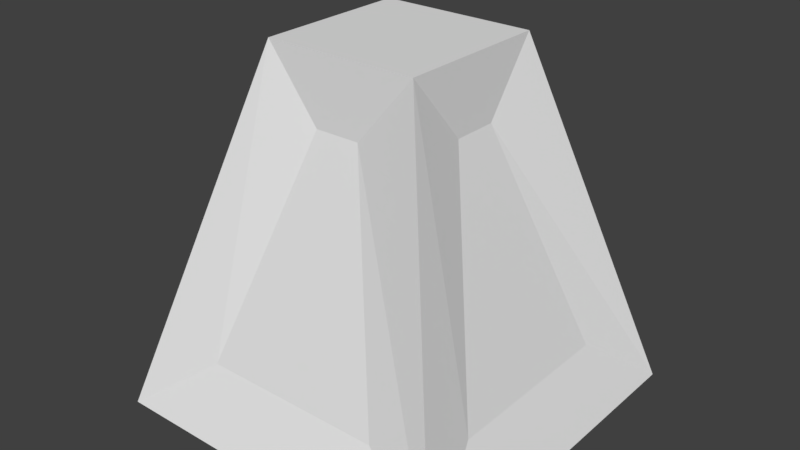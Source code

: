 # Source: ComputerBase.blend  (saved by Blender 2.79.0; exported with 4.5.12 LTS)
import bpy
from mathutils import Matrix  # noqa: F401  (used for matrix-valued properties, if any)

bpy.ops.wm.read_factory_settings(use_empty=True)
scene = bpy.context.scene
scene.name = 'Scene'

# ---- collections
col_collection_1 = bpy.data.collections.new('Collection 1'); scene.collection.children.link(col_collection_1)

# ---- world
world_world = bpy.data.worlds.new('World'); scene.world = world_world
world_world.color = (0.05088, 0.05088, 0.05088)
world_world.use_sun_shadow = False
world_world.sun_shadow_jitter_overblur = 0.0
world_world.cycles.sampling_method = 'MANUAL'

# ---- meshes
me_cube_001 = bpy.data.meshes.new('Cube.001')
me_cube_001.from_pydata([(-0.3845, -0.6254, -0.4724), (-0.09404, -0.3349, 0.4724), (-0.6254, 0.3845, -0.4724), (-0.3349, 0.09404, 0.4724), (0.3845, -0.6254, -0.4724), (0.09404, -0.3349, 0.4724), (0.3845, 0.6254, -0.4724), (0.09404, 0.3349, 0.4724), (-0.6254, -0.3845, -0.4724), (-0.3349, -0.09404, 0.4724), (0.3349, -0.09404, 0.4724), (0.6254, -0.3845, -0.4724), (-0.3845, 0.6254, -0.4724), (-0.75, -0.75, -0.75), (-0.3233, -0.3233, 0.75), (-0.09404, 0.3349, 0.4724), (-0.3233, 0.3233, 0.75), (-0.75, 0.75, -0.75), (0.6254, 0.3845, -0.4724), (0.3349, 0.09404, 0.4724), (0.3233, 0.3233, 0.75), (0.75, 0.75, -0.75), (0.75, -0.75, -0.75), (0.3233, -0.3233, 0.75)], [], [(8, 9, 3, 2), (12, 15, 7, 6), (18, 19, 10, 11), (4, 5, 1, 0), (17, 21, 22, 13), (20, 16, 14, 23), (0, 1, 14, 13), (5, 4, 22, 23), (4, 0, 13, 22), (1, 5, 23, 14), (8, 2, 17, 13), (9, 8, 13, 14), (3, 9, 14, 16), (2, 3, 16, 17), (15, 12, 17, 16), (12, 6, 21, 17), (7, 15, 16, 20), (6, 7, 20, 21), (19, 18, 21, 20), (18, 11, 22, 21), (10, 19, 20, 23), (11, 10, 23, 22)])
me_cube_001.use_remesh_preserve_volume = False
me_cube_001.use_remesh_preserve_attributes = False
me_cube_001.use_mirror_vertex_groups = False
me_cube_001.update()

# ---- objects
ob_cube = bpy.data.objects.new('Cube', me_cube_001)

# ---- transforms, parenting, visibility, modifiers, constraints
ob_cube.location = (0.0, 0.0, 0.0)
ob_cube.lineart.crease_threshold = 0.0

# ---- collection membership
col_collection_1.objects.link(ob_cube)

# ---- scene / render settings (as saved in the file)
scene.frame_start = 1; scene.frame_end = 250; scene.frame_set(1)
scene.render.engine = 'BLENDER_EEVEE_NEXT'
scene.render.resolution_percentage = 50
scene.render.dither_intensity = 0.0
scene.cycles.use_denoising = False
scene.cycles.samples = 128
scene.cycles.sampling_pattern = 'TABULATED_SOBOL'
scene.cycles.use_adaptive_sampling = False
scene.cycles.use_light_tree = False
scene.cycles.blur_glossy = 0.0
scene.cycles.sample_clamp_indirect = 0.0
scene.view_settings.view_transform = 'Standard'
bpy.context.view_layer.update()

# ---- added for rendering (the .blend has no active camera and no usable light): camera, sun
cam_auto = bpy.data.cameras.new('AutoCamera')
cam_auto.lens = 50.0
cam_auto.sensor_width = 36.0
cam_auto.clip_end = 1000.0
ob_auto_camera = bpy.data.objects.new('AutoCamera', cam_auto)
scene.collection.objects.link(ob_auto_camera)
ob_auto_camera.location = (2.4038, -2.88457, 1.92304)
ob_auto_camera.rotation_euler = (1.09748, -7.21219e-08, 0.694738)
scene.camera = ob_auto_camera
light_auto_sun = bpy.data.lights.new('AutoSun', 'SUN')
light_auto_sun.energy = 3.0
light_auto_sun.angle = 0.0523599
ob_auto_sun = bpy.data.objects.new('AutoSun', light_auto_sun)
scene.collection.objects.link(ob_auto_sun)
ob_auto_sun.rotation_euler = (0.872665, 0.174533, 0.523599)
bpy.context.view_layer.update()
